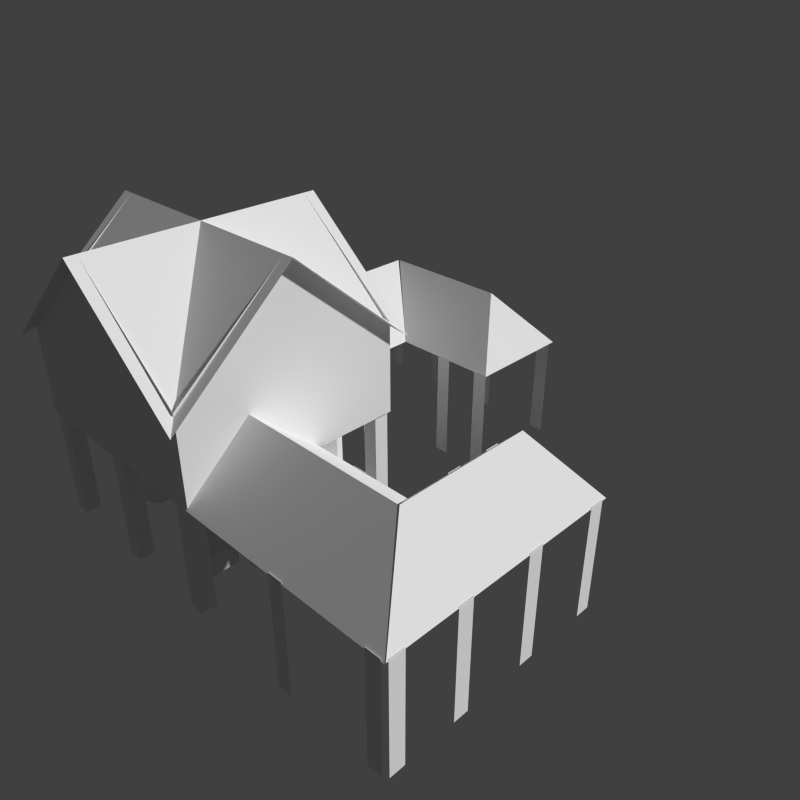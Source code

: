 # Source: H0_2.blend  (saved by Blender 2.63.0; exported with 4.5.12 LTS)
import bpy
from mathutils import Matrix  # noqa: F401  (used for matrix-valued properties, if any)

bpy.ops.wm.read_factory_settings(use_empty=True)
scene = bpy.context.scene
scene.name = 'Scene'

# ---- collections
col_collection_1 = bpy.data.collections.new('Collection 1'); scene.collection.children.link(col_collection_1)

# ---- world
world_world = bpy.data.worlds.new('World'); scene.world = world_world
world_world.color = (0.05088, 0.05088, 0.05088)
world_world.use_sun_shadow = False
world_world.sun_shadow_jitter_overblur = 0.0
world_world.cycles.sampling_method = 'MANUAL'
world_world.cycles.sample_map_resolution = 256
world_world.light_settings.distance = 0.1

# ---- cameras
cam_camera = bpy.data.cameras.new('Camera')
cam_camera.clip_end = 100.0
cam_camera.lens = 35.0
cam_camera.sensor_width = 32.0
cam_camera.sensor_height = 18.0
cam_camera.dof.focus_distance = 0.0
cam_camera.dof.aperture_fstop = 128.0

# ---- meshes
me_cube_015 = bpy.data.meshes.new('Cube.015')
me_cube_015.from_pydata([(1.699, 9.427, -1.0), (1.787, 7.43, -1.0), (0.4561, 7.365, -1.0), (0.368, 9.363, -1.0), (1.699, 9.427, 1.0), (1.787, 7.43, 1.0), (0.4561, 7.365, 1.0), (0.368, 9.363, 1.0), (-3.608, 10.5, -1.011), (-3.608, 10.5, 3.272), (-4.644, 10.45, -1.011), (-4.644, 10.45, 3.272), (-5.208, 11.36, -1.011), (-5.208, 11.36, 3.272), (-4.736, 12.32, -1.011), (-4.736, 12.32, 3.272), (-3.7, 12.38, -1.011), (-3.7, 12.38, 3.272), (-3.136, 11.47, -1.011), (-3.136, 11.47, 3.272), (-4.403, 1.604, -1.0), (-6.312, 1.512, -1.0), (-6.373, 2.905, -1.0), (-4.465, 2.998, -1.0), (-4.403, 1.604, 1.0), (-6.312, 1.512, 1.0), (-6.373, 2.905, 1.0), (-4.465, 2.998, 1.0), (-3.458, 3.325, -1.011), (-3.458, 3.325, 3.272), (-4.494, 3.27, -1.011), (-4.494, 3.27, 3.272), (-5.058, 4.181, -1.011), (-5.058, 4.181, 3.272), (-4.586, 5.148, -1.011), (-4.586, 5.148, 3.272), (-3.55, 5.204, -1.011), (-3.55, 5.204, 3.272), (-2.986, 4.292, -1.011), (-2.986, 4.292, 3.272), (-2.851, -0.374, -1.011), (-2.851, -0.374, 3.272), (-3.862, -0.1293, -1.011), (-3.862, -0.1293, 3.272), (-4.165, 0.9093, -1.011), (-4.165, 0.9093, 3.272), (-3.457, 1.703, -1.011), (-3.457, 1.703, 3.272), (-2.446, 1.459, -1.011), (-2.446, 1.459, 3.272), (-2.143, 0.4199, -1.011), (-2.143, 0.4199, 3.272), (-2.709, 1.944, -1.011), (-2.709, 1.944, 3.272), (-3.291, 2.843, -1.011), (-3.291, 2.843, 3.272), (-2.838, 3.82, -1.011), (-2.838, 3.82, 3.272), (-1.803, 3.898, -1.011), (-1.803, 3.898, 3.272), (-1.221, 2.999, -1.011), (-1.221, 2.999, 3.272), (-1.674, 2.022, -1.011), (-1.674, 2.022, 3.272), (-2.987, 5.491, -1.011), (-2.987, 5.491, 3.272), (-2.367, 6.362, -1.011), (-2.367, 6.362, 3.272), (-1.337, 6.236, -1.011), (-1.337, 6.236, 3.272), (-0.9263, 5.238, -1.011), (-0.9263, 5.238, 3.272), (-1.546, 4.368, -1.011), (-1.546, 4.368, 3.272), (-2.576, 4.494, -1.011), (-2.576, 4.494, 3.272), (1.982, 5.46, -1.011), (1.982, 5.46, 3.272), (2.602, 6.331, -1.011), (2.602, 6.331, 3.272), (3.632, 6.204, -1.011), (3.632, 6.204, 3.272), (4.043, 5.207, -1.011), (4.043, 5.207, 3.272), (3.423, 4.336, -1.011), (3.423, 4.336, 3.272), (2.393, 4.463, -1.011), (2.393, 4.463, 3.272), (-0.06393, 4.018, -1.0), (1.255, 5.465, -1.0), (2.219, 4.502, -1.0), (0.9, 3.055, -1.0), (-0.06393, 4.018, 1.0), (1.255, 5.465, 1.0), (2.219, 4.502, 1.0), (0.9, 3.055, 1.0), (-0.441, 1.189, -1.0), (-0.8592, 3.14, -1.0), (0.441, 3.446, -1.0), (0.8592, 1.494, -1.0), (-0.441, 1.189, 1.0), (-0.8592, 3.14, 1.0), (0.441, 3.446, 1.0), (0.8592, 1.494, 1.0), (-0.01958, -1.0, 3.349), (-0.01958, 1.0, 3.349), (1.313, 1.0, 3.349), (1.313, -1.0, 3.349), (-0.01958, -1.0, 5.349), (-0.01958, 1.0, 5.349), (1.313, 1.0, 5.349), (1.313, -1.0, 5.349), (-0.7979, -1.0, 1.224), (-0.7979, 1.0, 1.224), (0.5347, 1.0, 1.224), (0.5347, -1.0, 1.224), (-0.7979, -1.0, 3.224), (-0.7979, 1.0, 3.224), (0.5347, 1.0, 3.224), (0.5347, -1.0, 3.224), (0.8181, -1.0, 1.041), (0.8181, 1.0, 1.041), (2.493, 1.0, 1.041), (2.493, -1.0, 1.041), (0.8181, -1.0, 3.041), (0.8181, 1.0, 3.041), (2.493, 1.0, 3.041), (2.493, -1.0, 3.041), (-1.0, -1.0, -1.0), (-1.0, 1.0, -1.0), (1.0, 1.0, -1.0), (1.0, -1.0, -1.0), (-1.0, -1.0, 1.0), (-1.0, 1.0, 1.0), (1.0, 1.0, 1.0), (1.0, -1.0, 1.0), (2.285, -1.0, -1.0), (2.285, 1.0, -1.0), (3.618, 1.0, -1.0), (3.618, -1.0, -1.0), (2.285, -1.0, 1.0), (2.285, 1.0, 1.0), (3.618, 1.0, 1.0), (3.618, -1.0, 1.0), (5.916, 6.514, -1.011), (5.916, 6.514, 3.272), (6.814, 5.971, -1.011), (6.814, 5.971, 3.272), (6.814, 4.885, -1.011), (6.814, 4.885, 3.272), (5.916, 4.342, -1.011), (5.916, 4.342, 3.272), (5.018, 4.885, -1.011), (5.018, 4.885, 3.272), (5.018, 5.971, -1.011), (5.018, 5.971, 3.272), (6.067, 14.59, 9.124), (6.067, 9.938, 14.57), (20.87, 14.59, 9.124), (17.18, 9.938, 14.57), (6.067, 5.282, 9.124), (13.49, 5.282, 9.124), (20.86, -2.538, 9.124), (17.27, 0.59, 14.57), (20.86, 14.5, 9.124), (17.27, 9.902, 14.57), (13.46, -2.528, 9.124), (13.46, 5.239, 9.124), (6.904, 15.35, 15.98), (-9.33, 15.35, 15.98), (6.904, 6.848, 25.71), (-9.33, -1.648, 15.98), (-9.33, 6.848, 25.71), (-1.213, 6.848, 25.71), (-1.213, 15.35, 25.71), (6.904, -1.648, 15.98), (-1.213, -1.648, 25.71), (-1.565, -0.6432, -1.093), (-1.565, 0.4189, -1.093), (-0.5508, 0.4189, -1.093), (-0.5508, -0.6432, -1.093), (-1.565, -0.6432, 8.7), (-1.565, 0.4189, 8.7), (-0.5508, 0.4189, 8.7), (-0.5508, -0.6432, 8.7), (-1.565, 6.309, -1.093), (-1.565, 7.371, -1.093), (-0.5508, 7.371, -1.093), (-0.5508, 6.309, -1.093), (-1.565, 6.309, 8.7), (-1.565, 7.371, 8.7), (-0.5508, 7.371, 8.7), (-0.5508, 6.309, 8.7), (-1.565, 13.26, -1.093), (-1.565, 14.32, -1.093), (-0.5508, 14.32, -1.093), (-0.5508, 13.26, -1.093), (-1.565, 13.26, 8.7), (-1.565, 14.32, 8.7), (-0.5508, 14.32, 8.7), (-0.5508, 13.26, 8.7), (-7.516, 13.26, -1.093), (-8.531, 13.26, -1.093), (-8.531, 14.32, -1.093), (-7.516, 14.32, -1.093), (-7.516, 13.26, 8.7), (-8.531, 13.26, 8.7), (-8.531, 14.32, 8.7), (-7.516, 14.32, 8.7), (5.076, 13.26, -1.093), (5.076, 14.32, -1.093), (6.09, 14.32, -1.093), (6.09, 13.26, -1.093), (5.076, 13.26, 8.7), (5.076, 14.32, 8.7), (6.09, 14.32, 8.7), (6.09, 13.26, 8.7), (5.076, 6.309, -1.093), (5.076, 7.371, -1.093), (6.09, 7.371, -1.093), (6.09, 6.309, -1.093), (5.076, 6.309, 8.7), (5.076, 7.371, 8.7), (6.09, 7.371, 8.7), (6.09, 6.309, 8.7), (-7.516, 6.309, -1.093), (-8.531, 6.309, -1.093), (-8.531, 7.371, -1.093), (-7.516, 7.371, -1.093), (-7.516, 6.309, 8.7), (-8.531, 6.309, 8.7), (-8.531, 7.371, 8.7), (-7.516, 7.371, 8.7), (-7.516, -0.6432, -1.093), (-8.531, -0.6432, -1.093), (-8.531, 0.4189, -1.093), (-7.516, 0.4189, -1.093), (-7.516, -0.6432, 8.7), (-8.531, -0.6432, 8.7), (-8.531, 0.4189, 8.7), (-7.516, 0.4189, 8.7), (5.076, -0.6432, -1.093), (5.076, 0.4189, -1.093), (6.09, 0.4189, -1.093), (6.09, -0.6432, -1.093), (5.076, -0.6432, 8.7), (5.076, 0.4189, 8.7), (6.09, 0.4189, 8.7), (6.09, -0.6432, 8.7), (-8.592, -0.876, 8.783), (-8.592, 14.57, 8.783), (6.166, 14.57, 8.783), (6.166, -0.876, 8.783), (6.166, 14.57, 17.19), (-8.592, 14.57, 17.19), (6.166, 6.848, 25.71), (-8.592, -0.876, 17.19), (-8.592, 6.848, 25.71), (-1.213, 14.57, 25.71), (6.166, -0.876, 17.19), (-1.213, -0.876, 25.71), (-8.691, -0.8548, 9.124), (-4.244, -0.8548, 14.57), (-8.691, -16.35, 9.124), (-4.244, -12.48, 14.57), (0.2041, -0.8548, 9.124), (0.2041, -8.622, 9.124), (7.675, -16.34, 9.124), (4.687, -12.59, 14.57), (-8.6, -16.34, 9.124), (-4.209, -12.59, 14.57), (7.665, -8.598, 9.124), (0.2455, -8.598, 9.124), (6.09, 4.36, -1.093), (6.09, 1.595, -1.093), (-3.502, 4.36, 8.654), (-3.502, 1.595, 8.654), (6.781, 4.36, -0.9934), (6.781, 1.595, -0.9934), (-2.812, 4.36, 8.753), (-2.812, 1.595, 8.753), (0.1871, -4.216, -1.223), (0.1871, -5.278, -1.223), (0.1871, -4.216, 9.258), (0.1871, -5.278, 9.258), (-8.668, -8.078, -1.223), (-8.668, -9.14, -1.223), (-8.668, -8.078, 9.258), (-8.668, -9.14, 9.258), (-8.668, -15.03, -1.223), (-8.668, -16.09, -1.223), (-8.668, -15.03, 9.258), (-8.668, -16.09, 9.258), (-8.437, -16.33, -1.223), (-7.422, -16.33, -1.223), (-8.437, -16.33, 9.258), (-7.422, -16.33, 9.258), (-4.01, -16.33, -1.223), (-2.995, -16.33, -1.223), (-4.01, -16.33, 9.258), (-2.995, -16.33, 9.258), (1.156, -16.33, -1.223), (2.17, -16.33, -1.223), (1.156, -16.33, 9.258), (2.17, -16.33, 9.258), (6.321, -16.33, -1.223), (7.336, -16.33, -1.223), (6.321, -16.33, 9.258), (7.336, -16.33, 9.258), (3.369, -8.609, -1.223), (4.384, -8.609, -1.223), (3.369, -8.609, 9.258), (4.384, -8.609, 9.258), (6.628, -8.609, -1.223), (7.642, -8.609, -1.223), (6.628, -8.609, 9.258), (7.642, -8.609, 9.258), (9.269, 5.284, -1.223), (10.28, 5.284, -1.223), (9.269, 5.284, 9.258), (10.28, 5.284, 9.258), (12.96, 14.55, -1.223), (13.97, 14.55, -1.223), (12.96, 14.55, 9.258), (13.97, 14.55, 9.258), (19.6, 14.55, -1.223), (20.61, 14.55, -1.223), (19.6, 14.55, 9.258), (20.61, 14.55, 9.258), (20.84, 14.31, -1.223), (20.84, 13.25, -1.223), (20.84, 14.31, 9.258), (20.84, 13.25, 9.258), (20.84, 9.677, -1.223), (20.84, 8.615, -1.223), (20.84, 9.677, 9.258), (20.84, 8.615, 9.258), (20.84, 4.27, -1.223), (20.84, 3.208, -1.223), (20.84, 4.27, 9.258), (20.84, 3.208, 9.258), (20.84, -1.137, -1.223), (20.84, -2.199, -1.223), (20.84, -1.137, 9.258), (20.84, -2.199, 9.258), (13.47, 1.953, -1.223), (13.47, 0.8908, -1.223), (13.47, 1.953, 9.258), (13.47, 0.8908, 9.258), (13.47, -1.458, -1.223), (13.47, -2.52, -1.223), (13.47, -1.458, 9.258), (13.47, -2.52, 9.258)], [], [(4, 5, 1, 0), (5, 6, 2, 1), (6, 7, 3, 2), (7, 4, 0, 3), (0, 1, 2, 3), (7, 6, 5, 4), (8, 9, 11, 10), (10, 11, 13, 12), (12, 13, 15, 14), (14, 15, 17, 16), (11, 9, 19, 17, 15, 13), (18, 19, 9, 8), (16, 17, 19, 18), (8, 10, 12, 14, 16, 18), (24, 25, 21, 20), (25, 26, 22, 21), (26, 27, 23, 22), (27, 24, 20, 23), (20, 21, 22, 23), (27, 26, 25, 24), (28, 29, 31, 30), (30, 31, 33, 32), (32, 33, 35, 34), (34, 35, 37, 36), (31, 29, 39, 37, 35, 33), (38, 39, 29, 28), (36, 37, 39, 38), (28, 30, 32, 34, 36, 38), (40, 41, 43, 42), (42, 43, 45, 44), (44, 45, 47, 46), (46, 47, 49, 48), (43, 41, 51, 49, 47, 45), (50, 51, 41, 40), (48, 49, 51, 50), (40, 42, 44, 46, 48, 50), (52, 53, 55, 54), (54, 55, 57, 56), (56, 57, 59, 58), (58, 59, 61, 60), (55, 53, 63, 61, 59, 57), (62, 63, 53, 52), (60, 61, 63, 62), (52, 54, 56, 58, 60, 62), (64, 65, 67, 66), (66, 67, 69, 68), (68, 69, 71, 70), (70, 71, 73, 72), (67, 65, 75, 73, 71, 69), (74, 75, 65, 64), (72, 73, 75, 74), (64, 66, 68, 70, 72, 74), (76, 77, 79, 78), (78, 79, 81, 80), (80, 81, 83, 82), (82, 83, 85, 84), (79, 77, 87, 85, 83, 81), (86, 87, 77, 76), (84, 85, 87, 86), (76, 78, 80, 82, 84, 86), (92, 93, 89, 88), (93, 94, 90, 89), (94, 95, 91, 90), (95, 92, 88, 91), (88, 89, 90, 91), (95, 94, 93, 92), (100, 101, 97, 96), (101, 102, 98, 97), (102, 103, 99, 98), (103, 100, 96, 99), (96, 97, 98, 99), (103, 102, 101, 100), (108, 109, 105, 104), (109, 110, 106, 105), (110, 111, 107, 106), (111, 108, 104, 107), (104, 105, 106, 107), (111, 110, 109, 108), (116, 117, 113, 112), (117, 118, 114, 113), (118, 119, 115, 114), (119, 116, 112, 115), (112, 113, 114, 115), (119, 118, 117, 116), (124, 125, 121, 120), (125, 126, 122, 121), (126, 127, 123, 122), (127, 124, 120, 123), (120, 121, 122, 123), (127, 126, 125, 124), (132, 133, 129, 128), (133, 134, 130, 129), (134, 135, 131, 130), (135, 132, 128, 131), (128, 129, 130, 131), (135, 134, 133, 132), (140, 141, 137, 136), (141, 142, 138, 137), (142, 143, 139, 138), (143, 140, 136, 139), (136, 137, 138, 139), (143, 142, 141, 140), (144, 145, 147, 146), (146, 147, 149, 148), (148, 149, 151, 150), (150, 151, 153, 152), (147, 145, 155, 153, 151, 149), (154, 155, 145, 144), (152, 153, 155, 154), (144, 146, 148, 150, 152, 154), (159, 158, 156, 157), (159, 157, 160, 161), (165, 163, 162, 164), (165, 167, 166, 163), (162, 163, 166), (173, 169, 172), (173, 171, 176), (174, 169, 173), (173, 168, 174), (176, 175, 173), (172, 171, 173), (173, 175, 170), (170, 168, 173), (181, 182, 178, 177), (182, 183, 179, 178), (183, 184, 180, 179), (184, 181, 177, 180), (177, 178, 179, 180), (184, 183, 182, 181), (189, 190, 186, 185), (190, 191, 187, 186), (191, 192, 188, 187), (192, 189, 185, 188), (185, 186, 187, 188), (192, 191, 190, 189), (197, 198, 194, 193), (198, 199, 195, 194), (199, 200, 196, 195), (200, 197, 193, 196), (193, 194, 195, 196), (200, 199, 198, 197), (205, 206, 202, 201), (206, 207, 203, 202), (207, 208, 204, 203), (208, 205, 201, 204), (201, 202, 203, 204), (208, 207, 206, 205), (213, 214, 210, 209), (214, 215, 211, 210), (215, 216, 212, 211), (216, 213, 209, 212), (209, 210, 211, 212), (216, 215, 214, 213), (221, 222, 218, 217), (222, 223, 219, 218), (223, 224, 220, 219), (224, 221, 217, 220), (217, 218, 219, 220), (224, 223, 222, 221), (229, 230, 226, 225), (230, 231, 227, 226), (231, 232, 228, 227), (232, 229, 225, 228), (225, 226, 227, 228), (232, 231, 230, 229), (237, 238, 234, 233), (238, 239, 235, 234), (239, 240, 236, 235), (240, 237, 233, 236), (233, 234, 235, 236), (240, 239, 238, 237), (245, 246, 242, 241), (246, 247, 243, 242), (247, 248, 244, 243), (248, 245, 241, 244), (241, 242, 243, 244), (248, 247, 246, 245), (259, 260, 256), (249, 250, 251, 252), (254, 253, 251, 250), (253, 259, 252, 251), (253, 255, 259), (254, 258, 253), (256, 254, 250, 249), (259, 256, 249, 252), (256, 257, 254), (264, 262, 261, 263), (264, 266, 265, 262), (270, 269, 267, 268), (270, 268, 271, 272), (267, 271, 268), (276, 275, 273, 274), (280, 278, 277, 279), (278, 280, 276, 274), (274, 273, 277, 278), (280, 279, 275, 276), (279, 277, 273, 275), (283, 284, 282, 281), (287, 288, 286, 285), (291, 292, 290, 289), (295, 296, 294, 293), (299, 300, 298, 297), (303, 304, 302, 301), (307, 308, 306, 305), (311, 312, 310, 309), (315, 316, 314, 313), (319, 320, 318, 317), (323, 324, 322, 321), (327, 328, 326, 325), (331, 332, 330, 329), (335, 336, 334, 333), (339, 340, 338, 337), (343, 344, 342, 341), (347, 348, 346, 345), (351, 352, 350, 349)])
_uv = me_cube_015.uv_layers.new(name='UVMap')
_uv.uv.foreach_set('vector', [0.4114, 0.123, 0.443, 0.1347, 0.4423, 0.1054, 0.4106, 0.09365, 0.443, 0.1347, 0.4726, 0.1268, 0.4718, 0.09745, 0.4423, 0.1054, 0.4726, 0.1268, 0.4421, 0.1112, 0.4413, 0.08186, 0.4718, 0.09745, 0.4421, 0.1112, 0.4114, 0.123, 0.4106, 0.09365, 0.4413, 0.08186, 0.4106, 0.09365, 0.4423, 0.1054, 0.4718, 0.09745, 0.4413, 0.08186, 0.4421, 0.1112, 0.4726, 0.1268, 0.443, 0.1347, 0.4114, 0.123, 0.6772, 0.1559, 0.6743, 0.2159, 0.689, 0.2042, 0.6918, 0.1406, 0.6918, 0.1406, 0.689, 0.2042, 0.6696, 0.1925, 0.6729, 0.1263, 0.6729, 0.1263, 0.6696, 0.1925, 0.635, 0.1941, 0.639, 0.1292, 0.639, 0.1292, 0.635, 0.1941, 0.6233, 0.2067, 0.6273, 0.1455, 0.689, 0.2042, 0.6743, 0.2159, 0.6431, 0.2169, 0.6233, 0.2067, 0.635, 0.1941, 0.6696, 0.1925, 0.6465, 0.158, 0.6431, 0.2169, 0.6743, 0.2159, 0.6772, 0.1559, 0.6273, 0.1455, 0.6233, 0.2067, 0.6431, 0.2169, 0.6465, 0.158, 0.6772, 0.1559, 0.6918, 0.1406, 0.6729, 0.1263, 0.639, 0.1292, 0.6273, 0.1455, 0.6465, 0.158, 0.4114, 0.123, 0.443, 0.1347, 0.4423, 0.1054, 0.4106, 0.09365, 0.443, 0.1347, 0.4726, 0.1268, 0.4718, 0.09745, 0.4423, 0.1054, 0.4726, 0.1268, 0.4421, 0.1112, 0.4413, 0.08186, 0.4718, 0.09745, 0.4421, 0.1112, 0.4114, 0.123, 0.4106, 0.09365, 0.4413, 0.08186, 0.4106, 0.09365, 0.4423, 0.1054, 0.4718, 0.09745, 0.4413, 0.08186, 0.4421, 0.1112, 0.4726, 0.1268, 0.443, 0.1347, 0.4114, 0.123, 0.6772, 0.1559, 0.6743, 0.2159, 0.689, 0.2042, 0.6918, 0.1406, 0.6918, 0.1406, 0.689, 0.2042, 0.6696, 0.1925, 0.6729, 0.1263, 0.6729, 0.1263, 0.6696, 0.1925, 0.635, 0.1941, 0.639, 0.1292, 0.639, 0.1292, 0.635, 0.1941, 0.6233, 0.2067, 0.6273, 0.1455, 0.689, 0.2042, 0.6743, 0.2159, 0.6431, 0.2169, 0.6233, 0.2067, 0.635, 0.1941, 0.6696, 0.1925, 0.6465, 0.158, 0.6431, 0.2169, 0.6743, 0.2159, 0.6772, 0.1559, 0.6273, 0.1455, 0.6233, 0.2067, 0.6431, 0.2169, 0.6465, 0.158, 0.6772, 0.1559, 0.6918, 0.1406, 0.6729, 0.1263, 0.639, 0.1292, 0.6273, 0.1455, 0.6465, 0.158, 0.6772, 0.1559, 0.6743, 0.2159, 0.689, 0.2042, 0.6918, 0.1406, 0.6918, 0.1406, 0.689, 0.2042, 0.6696, 0.1925, 0.6729, 0.1263, 0.6729, 0.1263, 0.6696, 0.1925, 0.635, 0.1941, 0.639, 0.1292, 0.639, 0.1292, 0.635, 0.1941, 0.6233, 0.2067, 0.6273, 0.1455, 0.689, 0.2042, 0.6743, 0.2159, 0.6431, 0.2169, 0.6233, 0.2067, 0.635, 0.1941, 0.6696, 0.1925, 0.6465, 0.158, 0.6431, 0.2169, 0.6743, 0.2159, 0.6772, 0.1559, 0.6273, 0.1455, 0.6233, 0.2067, 0.6431, 0.2169, 0.6465, 0.158, 0.6772, 0.1559, 0.6918, 0.1406, 0.6729, 0.1263, 0.639, 0.1292, 0.6273, 0.1455, 0.6465, 0.158, 0.6772, 0.1559, 0.6743, 0.2159, 0.689, 0.2042, 0.6918, 0.1406, 0.6918, 0.1406, 0.689, 0.2042, 0.6696, 0.1925, 0.6729, 0.1263, 0.6729, 0.1263, 0.6696, 0.1925, 0.635, 0.1941, 0.639, 0.1292, 0.639, 0.1292, 0.635, 0.1941, 0.6233, 0.2067, 0.6273, 0.1455, 0.689, 0.2042, 0.6743, 0.2159, 0.6431, 0.2169, 0.6233, 0.2067, 0.635, 0.1941, 0.6696, 0.1925, 0.6465, 0.158, 0.6431, 0.2169, 0.6743, 0.2159, 0.6772, 0.1559, 0.6273, 0.1455, 0.6233, 0.2067, 0.6431, 0.2169, 0.6465, 0.158, 0.6772, 0.1559, 0.6918, 0.1406, 0.6729, 0.1263, 0.639, 0.1292, 0.6273, 0.1455, 0.6465, 0.158, 0.6772, 0.1559, 0.6743, 0.2159, 0.689, 0.2042, 0.6918, 0.1406, 0.6918, 0.1406, 0.689, 0.2042, 0.6696, 0.1925, 0.6729, 0.1263, 0.6729, 0.1263, 0.6696, 0.1925, 0.635, 0.1941, 0.639, 0.1292, 0.639, 0.1292, 0.635, 0.1941, 0.6233, 0.2067, 0.6273, 0.1455, 0.689, 0.2042, 0.6743, 0.2159, 0.6431, 0.2169, 0.6233, 0.2067, 0.635, 0.1941, 0.6696, 0.1925, 0.6465, 0.158, 0.6431, 0.2169, 0.6743, 0.2159, 0.6772, 0.1559, 0.6273, 0.1455, 0.6233, 0.2067, 0.6431, 0.2169, 0.6465, 0.158, 0.6772, 0.1559, 0.6918, 0.1406, 0.6729, 0.1263, 0.639, 0.1292, 0.6273, 0.1455, 0.6465, 0.158, 0.6772, 0.1559, 0.6743, 0.2159, 0.689, 0.2042, 0.6918, 0.1406, 0.6918, 0.1406, 0.689, 0.2042, 0.6696, 0.1925, 0.6729, 0.1263, 0.6729, 0.1263, 0.6696, 0.1925, 0.635, 0.1941, 0.639, 0.1292, 0.639, 0.1292, 0.635, 0.1941, 0.6233, 0.2067, 0.6273, 0.1455, 0.689, 0.2042, 0.6743, 0.2159, 0.6431, 0.2169, 0.6233, 0.2067, 0.635, 0.1941, 0.6696, 0.1925, 0.6465, 0.158, 0.6431, 0.2169, 0.6743, 0.2159, 0.6772, 0.1559, 0.6273, 0.1455, 0.6233, 0.2067, 0.6431, 0.2169, 0.6465, 0.158, 0.6772, 0.1559, 0.6918, 0.1406, 0.6729, 0.1263, 0.639, 0.1292, 0.6273, 0.1455, 0.6465, 0.158, 0.4114, 0.123, 0.443, 0.1347, 0.4423, 0.1054, 0.4106, 0.09365, 0.443, 0.1347, 0.4726, 0.1268, 0.4718, 0.09745, 0.4423, 0.1054, 0.4726, 0.1268, 0.4421, 0.1112, 0.4413, 0.08186, 0.4718, 0.09745, 0.4421, 0.1112, 0.4114, 0.123, 0.4106, 0.09365, 0.4413, 0.08186, 0.4106, 0.09365, 0.4423, 0.1054, 0.4718, 0.09745, 0.4413, 0.08186, 0.4421, 0.1112, 0.4726, 0.1268, 0.443, 0.1347, 0.4114, 0.123, 0.4114, 0.123, 0.443, 0.1347, 0.4423, 0.1054, 0.4106, 0.09365, 0.443, 0.1347, 0.4726, 0.1268, 0.4718, 0.09745, 0.4423, 0.1054, 0.4726, 0.1268, 0.4421, 0.1112, 0.4413, 0.08186, 0.4718, 0.09745, 0.4421, 0.1112, 0.4114, 0.123, 0.4106, 0.09365, 0.4413, 0.08186, 0.4106, 0.09365, 0.4423, 0.1054, 0.4718, 0.09745, 0.4413, 0.08186, 0.4421, 0.1112, 0.4726, 0.1268, 0.443, 0.1347, 0.4114, 0.123, 0.4114, 0.123, 0.443, 0.1347, 0.4423, 0.1054, 0.4106, 0.09365, 0.443, 0.1347, 0.4726, 0.1268, 0.4718, 0.09745, 0.4423, 0.1054, 0.4726, 0.1268, 0.4421, 0.1112, 0.4413, 0.08186, 0.4718, 0.09745, 0.4421, 0.1112, 0.4114, 0.123, 0.4106, 0.09365, 0.4413, 0.08186, 0.4106, 0.09365, 0.4423, 0.1054, 0.4718, 0.09745, 0.4413, 0.08186, 0.4421, 0.1112, 0.4726, 0.1268, 0.443, 0.1347, 0.4114, 0.123, 0.4114, 0.123, 0.443, 0.1347, 0.4423, 0.1054, 0.4106, 0.09365, 0.443, 0.1347, 0.4726, 0.1268, 0.4718, 0.09745, 0.4423, 0.1054, 0.4726, 0.1268, 0.4421, 0.1112, 0.4413, 0.08186, 0.4718, 0.09745, 0.4421, 0.1112, 0.4114, 0.123, 0.4106, 0.09365, 0.4413, 0.08186, 0.4106, 0.09365, 0.4423, 0.1054, 0.4718, 0.09745, 0.4413, 0.08186, 0.4421, 0.1112, 0.4726, 0.1268, 0.443, 0.1347, 0.4114, 0.123, 0.4114, 0.123, 0.443, 0.1347, 0.4423, 0.1054, 0.4106, 0.09365, 0.443, 0.1347, 0.4726, 0.1268, 0.4718, 0.09745, 0.4423, 0.1054, 0.4726, 0.1268, 0.4421, 0.1112, 0.4413, 0.08186, 0.4718, 0.09745, 0.4421, 0.1112, 0.4114, 0.123, 0.4106, 0.09365, 0.4413, 0.08186, 0.4106, 0.09365, 0.4423, 0.1054, 0.4718, 0.09745, 0.4413, 0.08186, 0.4421, 0.1112, 0.4726, 0.1268, 0.443, 0.1347, 0.4114, 0.123, 0.4114, 0.123, 0.443, 0.1347, 0.4423, 0.1054, 0.4106, 0.09365, 0.443, 0.1347, 0.4726, 0.1268, 0.4718, 0.09745, 0.4423, 0.1054, 0.4726, 0.1268, 0.4421, 0.1112, 0.4413, 0.08186, 0.4718, 0.09745, 0.4421, 0.1112, 0.4114, 0.123, 0.4106, 0.09365, 0.4413, 0.08186, 0.4106, 0.09365, 0.4423, 0.1054, 0.4718, 0.09745, 0.4413, 0.08186, 0.4421, 0.1112, 0.4726, 0.1268, 0.443, 0.1347, 0.4114, 0.123, 0.4114, 0.123, 0.443, 0.1347, 0.4423, 0.1054, 0.4106, 0.09365, 0.443, 0.1347, 0.4726, 0.1268, 0.4718, 0.09745, 0.4423, 0.1054, 0.4726, 0.1268, 0.4421, 0.1112, 0.4413, 0.08186, 0.4718, 0.09745, 0.4421, 0.1112, 0.4114, 0.123, 0.4106, 0.09365, 0.4413, 0.08186, 0.4106, 0.09365, 0.4423, 0.1054, 0.4718, 0.09745, 0.4413, 0.08186, 0.4421, 0.1112, 0.4726, 0.1268, 0.443, 0.1347, 0.4114, 0.123, 0.6772, 0.1559, 0.6743, 0.2159, 0.689, 0.2042, 0.6918, 0.1406, 0.6918, 0.1406, 0.689, 0.2042, 0.6696, 0.1925, 0.6729, 0.1263, 0.6729, 0.1263, 0.6696, 0.1925, 0.635, 0.1941, 0.639, 0.1292, 0.639, 0.1292, 0.635, 0.1941, 0.6233, 0.2067, 0.6273, 0.1455, 0.689, 0.2042, 0.6743, 0.2159, 0.6431, 0.2169, 0.6233, 0.2067, 0.635, 0.1941, 0.6696, 0.1925, 0.6465, 0.158, 0.6431, 0.2169, 0.6743, 0.2159, 0.6772, 0.1559, 0.6273, 0.1455, 0.6233, 0.2067, 0.6431, 0.2169, 0.6465, 0.158, 0.6772, 0.1559, 0.6918, 0.1406, 0.6729, 0.1263, 0.639, 0.1292, 0.6273, 0.1455, 0.6465, 0.158, 0.6661, 0.9375, 0.8905, 0.8157, 0.4668, 0.5927, 0.3247, 0.7772, 0.516, 0.8857, 0.2899, 0.7534, 0.3729, 0.6363, 0.5257, 0.7314, 0.6047, 0.9209, 0.3982, 0.8062, 0.4244, 0.591, 0.8618, 0.8401, 0.5195, 0.8907, 0.5186, 0.7322, 0.4005, 0.6151, 0.2671, 0.7701, 0.5307, 0.5189, 0.515, 0.7777, 0.7714, 0.7558, 0.5106, 0.9078, 0.5283, 0.4334, 0.7634, 0.7824, 0.5106, 0.9078, 0.5283, 0.4334, 0.7634, 0.7824, 0.5244, 0.8894, 0.5206, 0.4553, 0.7568, 0.7688, 0.5106, 0.9078, 0.5283, 0.4334, 0.7634, 0.7824, 0.5244, 0.8894, 0.5206, 0.4553, 0.7568, 0.7688, 0.5244, 0.8894, 0.5206, 0.4553, 0.7568, 0.7688, 0.5106, 0.9078, 0.5283, 0.4334, 0.7634, 0.7824, 0.5244, 0.8894, 0.5206, 0.4553, 0.7568, 0.7688, 0.482, 0.2302, 0.5096, 0.2421, 0.5096, 0.03361, 0.482, 0.02172, 0.5096, 0.2421, 0.5361, 0.2297, 0.5361, 0.02125, 0.5096, 0.03361, 0.5361, 0.2297, 0.5085, 0.2179, 0.5085, 0.009368, 0.5361, 0.02125, 0.5085, 0.2179, 0.482, 0.2302, 0.482, 0.02172, 0.5085, 0.009368, 0.482, 0.02172, 0.5096, 0.03361, 0.5361, 0.02125, 0.5085, 0.009368, 0.5085, 0.2179, 0.5361, 0.2297, 0.5096, 0.2421, 0.482, 0.2302, 0.482, 0.2302, 0.5096, 0.2421, 0.5096, 0.03361, 0.482, 0.02172, 0.5096, 0.2421, 0.5361, 0.2297, 0.5361, 0.02125, 0.5096, 0.03361, 0.5361, 0.2297, 0.5085, 0.2179, 0.5085, 0.009368, 0.5361, 0.02125, 0.5085, 0.2179, 0.482, 0.2302, 0.482, 0.02172, 0.5085, 0.009368, 0.482, 0.02172, 0.5096, 0.03361, 0.5361, 0.02125, 0.5085, 0.009368, 0.5085, 0.2179, 0.5361, 0.2297, 0.5096, 0.2421, 0.482, 0.2302, 0.482, 0.2302, 0.5096, 0.2421, 0.5096, 0.03361, 0.482, 0.02172, 0.5096, 0.2421, 0.5361, 0.2297, 0.5361, 0.02125, 0.5096, 0.03361, 0.5361, 0.2297, 0.5085, 0.2179, 0.5085, 0.009368, 0.5361, 0.02125, 0.5085, 0.2179, 0.482, 0.2302, 0.482, 0.02172, 0.5085, 0.009368, 0.482, 0.02172, 0.5096, 0.03361, 0.5361, 0.02125, 0.5085, 0.009368, 0.5085, 0.2179, 0.5361, 0.2297, 0.5096, 0.2421, 0.482, 0.2302, 0.482, 0.2302, 0.5096, 0.2421, 0.5096, 0.03361, 0.482, 0.02172, 0.5096, 0.2421, 0.5361, 0.2297, 0.5361, 0.02125, 0.5096, 0.03361, 0.5361, 0.2297, 0.5085, 0.2179, 0.5085, 0.009368, 0.5361, 0.02125, 0.5085, 0.2179, 0.482, 0.2302, 0.482, 0.02172, 0.5085, 0.009368, 0.482, 0.02172, 0.5096, 0.03361, 0.5361, 0.02125, 0.5085, 0.009368, 0.5085, 0.2179, 0.5361, 0.2297, 0.5096, 0.2421, 0.482, 0.2302, 0.482, 0.2302, 0.5096, 0.2421, 0.5096, 0.03361, 0.482, 0.02172, 0.5096, 0.2421, 0.5361, 0.2297, 0.5361, 0.02125, 0.5096, 0.03361, 0.5361, 0.2297, 0.5085, 0.2179, 0.5085, 0.009368, 0.5361, 0.02125, 0.5085, 0.2179, 0.482, 0.2302, 0.482, 0.02172, 0.5085, 0.009368, 0.482, 0.02172, 0.5096, 0.03361, 0.5361, 0.02125, 0.5085, 0.009368, 0.5085, 0.2179, 0.5361, 0.2297, 0.5096, 0.2421, 0.482, 0.2302, 0.482, 0.2302, 0.5096, 0.2421, 0.5096, 0.03361, 0.482, 0.02172, 0.5096, 0.2421, 0.5361, 0.2297, 0.5361, 0.02125, 0.5096, 0.03361, 0.5361, 0.2297, 0.5085, 0.2179, 0.5085, 0.009368, 0.5361, 0.02125, 0.5085, 0.2179, 0.482, 0.2302, 0.482, 0.02172, 0.5085, 0.009368, 0.482, 0.02172, 0.5096, 0.03361, 0.5361, 0.02125, 0.5085, 0.009368, 0.5085, 0.2179, 0.5361, 0.2297, 0.5096, 0.2421, 0.482, 0.2302, 0.482, 0.2302, 0.5096, 0.2421, 0.5096, 0.03361, 0.482, 0.02172, 0.5096, 0.2421, 0.5361, 0.2297, 0.5361, 0.02125, 0.5096, 0.03361, 0.5361, 0.2297, 0.5085, 0.2179, 0.5085, 0.009368, 0.5361, 0.02125, 0.5085, 0.2179, 0.482, 0.2302, 0.482, 0.02172, 0.5085, 0.009368, 0.482, 0.02172, 0.5096, 0.03361, 0.5361, 0.02125, 0.5085, 0.009368, 0.5085, 0.2179, 0.5361, 0.2297, 0.5096, 0.2421, 0.482, 0.2302, 0.482, 0.2302, 0.5096, 0.2421, 0.5096, 0.03361, 0.482, 0.02172, 0.5096, 0.2421, 0.5361, 0.2297, 0.5361, 0.02125, 0.5096, 0.03361, 0.5361, 0.2297, 0.5085, 0.2179, 0.5085, 0.009368, 0.5361, 0.02125, 0.5085, 0.2179, 0.482, 0.2302, 0.482, 0.02172, 0.5085, 0.009368, 0.482, 0.02172, 0.5096, 0.03361, 0.5361, 0.02125, 0.5085, 0.009368, 0.5085, 0.2179, 0.5361, 0.2297, 0.5096, 0.2421, 0.482, 0.2302, 0.482, 0.2302, 0.5096, 0.2421, 0.5096, 0.03361, 0.482, 0.02172, 0.5096, 0.2421, 0.5361, 0.2297, 0.5361, 0.02125, 0.5096, 0.03361, 0.5361, 0.2297, 0.5085, 0.2179, 0.5085, 0.009368, 0.5361, 0.02125, 0.5085, 0.2179, 0.482, 0.2302, 0.482, 0.02172, 0.5085, 0.009368, 0.482, 0.02172, 0.5096, 0.03361, 0.5361, 0.02125, 0.5085, 0.009368, 0.5085, 0.2179, 0.5361, 0.2297, 0.5096, 0.2421, 0.482, 0.2302, 0.9492, 0.6431, 0.7454, 0.7324, 0.5265, 0.4376, 0.4531, 0.308, 0.4517, 0.4032, 0.3365, 0.4685, 0.34, 0.3649, 0.514, 0.4319, 0.9585, 0.6465, 0.9585, 0.4605, 0.514, 0.2397, 0.9585, 0.6465, 0.5071, 0.4387, 0.5071, 0.2465, 0.9585, 0.4605, 0.9492, 0.6431, 0.7454, 0.7324, 0.5265, 0.4376, 0.9492, 0.6431, 0.7454, 0.7324, 0.5265, 0.4376, 0.06267, 0.6643, 0.514, 0.4319, 0.514, 0.2397, 0.06267, 0.4722, 0.5071, 0.4387, 0.9608, 0.6526, 0.9608, 0.4605, 0.5071, 0.2465, 0.9492, 0.6431, 0.7454, 0.7324, 0.5265, 0.4376, 0.6661, 0.9375, 0.3247, 0.7772, 0.4668, 0.5927, 0.8905, 0.8157, 0.516, 0.8857, 0.5257, 0.7314, 0.3729, 0.6363, 0.2899, 0.7534, 0.6047, 0.9209, 0.8618, 0.8401, 0.4244, 0.591, 0.3982, 0.8062, 0.5195, 0.8907, 0.2671, 0.7701, 0.4005, 0.6151, 0.5186, 0.7322, 0.5307, 0.5189, 0.7714, 0.7558, 0.515, 0.7777, 0.5409, 0.1694, 0.5924, 0.1925, 0.6627, 0.1106, 0.6113, 0.09024, 0.5409, 0.1694, 0.6113, 0.09024, 0.6627, 0.1106, 0.5924, 0.1925, 0.6113, 0.09024, 0.5409, 0.1694, 0.5409, 0.1694, 0.6113, 0.09024, 0.6113, 0.09024, 0.6627, 0.1106, 0.6627, 0.1106, 0.6113, 0.09024, 0.5409, 0.1694, 0.5924, 0.1925, 0.5924, 0.1925, 0.5409, 0.1694, 0.5924, 0.1925, 0.6627, 0.1106, 0.6627, 0.1106, 0.5924, 0.1925, 0.9606, 0.6314, 0.9422, 0.6235, 0.9426, 0.484, 0.961, 0.492, 0.9606, 0.6314, 0.9422, 0.6235, 0.9426, 0.484, 0.961, 0.492, 0.9606, 0.6314, 0.9422, 0.6235, 0.9426, 0.484, 0.961, 0.492, 0.9606, 0.6314, 0.9422, 0.6235, 0.9426, 0.484, 0.961, 0.492, 0.9606, 0.6314, 0.9422, 0.6235, 0.9426, 0.484, 0.961, 0.492, 0.9606, 0.6314, 0.9422, 0.6235, 0.9426, 0.484, 0.961, 0.492, 0.9606, 0.6314, 0.9422, 0.6235, 0.9426, 0.484, 0.961, 0.492, 0.9606, 0.6314, 0.9422, 0.6235, 0.9426, 0.484, 0.961, 0.492, 0.9606, 0.6314, 0.9422, 0.6235, 0.9426, 0.484, 0.961, 0.492, 0.9606, 0.6314, 0.9422, 0.6235, 0.9426, 0.484, 0.961, 0.492, 0.9606, 0.6314, 0.9422, 0.6235, 0.9426, 0.484, 0.961, 0.492, 0.9606, 0.6314, 0.9422, 0.6235, 0.9426, 0.484, 0.961, 0.492, 0.9606, 0.6314, 0.9422, 0.6235, 0.9426, 0.484, 0.961, 0.492, 0.9606, 0.6314, 0.9422, 0.6235, 0.9426, 0.484, 0.961, 0.492, 0.9606, 0.6314, 0.9422, 0.6235, 0.9426, 0.484, 0.961, 0.492, 0.9606, 0.6314, 0.9422, 0.6235, 0.9426, 0.484, 0.961, 0.492, 0.9606, 0.6314, 0.9422, 0.6235, 0.9426, 0.484, 0.961, 0.492, 0.9606, 0.6314, 0.9422, 0.6235, 0.9426, 0.484, 0.961, 0.492])
me_cube_015.use_remesh_preserve_volume = False
me_cube_015.use_remesh_preserve_attributes = False
me_cube_015.use_mirror_vertex_groups = False
me_cube_015.update()

# ---- objects
ob_cube_002 = bpy.data.objects.new('Cube.002', me_cube_015)
ob_camera = bpy.data.objects.new('Camera', cam_camera)

# ---- transforms, parenting, visibility, modifiers, constraints
ob_cube_002.location = (1.164, -1.887, 0.07911)
ob_cube_002.scale = (0.1355, 0.1295, 0.09849)
ob_cube_002.lineart.crease_threshold = 0.0
ob_camera.location = (-2.439, -6.553, 4.728)
ob_camera.rotation_euler = (1.047, 1.923e-16, -0.7854)
ob_camera.lineart.crease_threshold = 0.0

# ---- collection membership
col_collection_1.objects.link(ob_cube_002)
col_collection_1.objects.link(ob_camera)

# ---- scene / render settings (as saved in the file)
scene.camera = ob_camera
scene.frame_start = 0; scene.frame_end = 0; scene.frame_set(1)
scene.render.engine = 'BLENDER_EEVEE_NEXT'
scene.render.image_settings.color_mode = 'RGB'
scene.render.image_settings.compression = 90
scene.render.resolution_x = 512
scene.render.resolution_y = 512
scene.render.dither_intensity = 0.0
scene.render.use_bake_clear = False
scene.render.bake_margin = 4
scene.render.bake_bias = 0.0
scene.cycles.use_denoising = False
scene.cycles.samples = 10
scene.cycles.sampling_pattern = 'TABULATED_SOBOL'
scene.cycles.light_sampling_threshold = 0.0
scene.cycles.use_adaptive_sampling = False
scene.cycles.use_light_tree = False
scene.cycles.blur_glossy = 0.0
scene.cycles.volume_bounces = 1
scene.cycles.pixel_filter_type = 'GAUSSIAN'
scene.cycles.sample_clamp_indirect = 0.0
scene.view_settings.view_transform = 'Standard'
bpy.context.view_layer.update()

# ---- added for rendering (the .blend has no usable light): sun
light_auto_sun = bpy.data.lights.new('AutoSun', 'SUN')
light_auto_sun.energy = 3.0
light_auto_sun.angle = 0.0523599
ob_auto_sun = bpy.data.objects.new('AutoSun', light_auto_sun)
scene.collection.objects.link(ob_auto_sun)
ob_auto_sun.rotation_euler = (0.872665, 0.174533, 0.523599)
bpy.context.view_layer.update()
